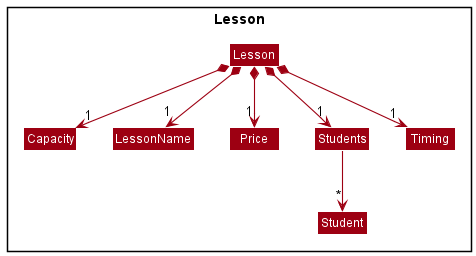

The diagram above was rendered by PlantUML. Its source (embedded in the PNG):
@startuml
!include style.puml
skinparam arrowThickness 1.1
skinparam arrowColor MODEL_COLOR
skinparam classBackgroundColor MODEL_COLOR




package Lesson <<Rectangle>>{
Class Lesson
Class Capacity
Class LessonName
Class Price
Class Students
Class Timing
Class Student
}

Lesson *--> "1" Capacity
Lesson *--> "1" LessonName
Lesson *--> "1" Price
Lesson *--> "1" Students
Lesson *--> "1" Timing

Students --> "*" Student


@enduml